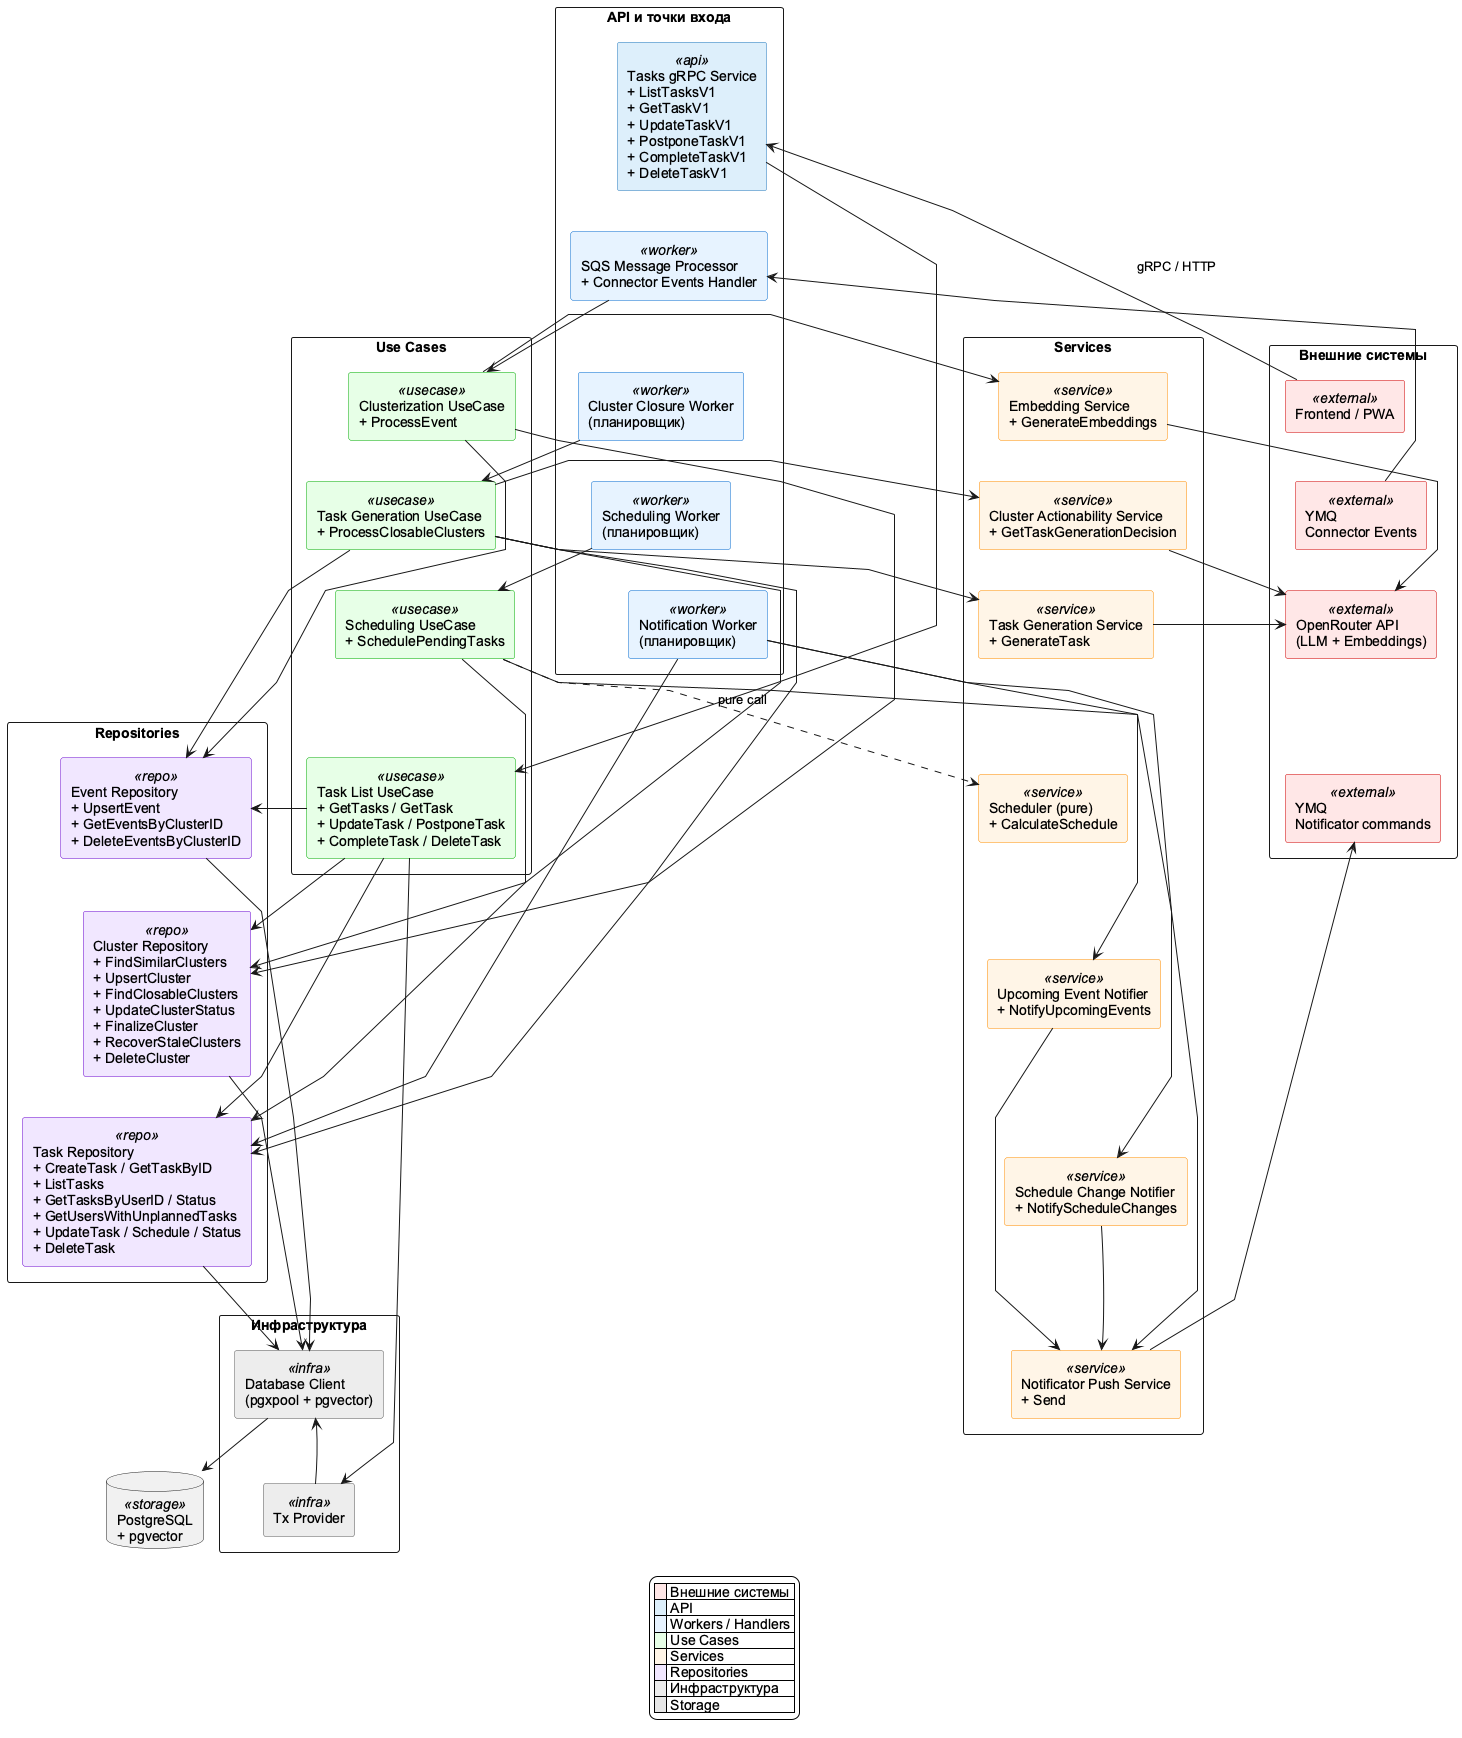

The diagram above was rendered by PlantUML. Its source (embedded in the PNG):
@startuml Tasker Service Architecture

skinparam shadowing false
skinparam componentStyle rectangle
skinparam defaultFontName Arial
skinparam linetype polyline
skinparam ranksep 40
skinparam nodesep 20
skinparam packageStyle rectangle
skinparam backgroundColor #FFFFFF
top to bottom direction

skinparam component {
    BackgroundColor<<external>> #FFE6E6
    BorderColor<<external>>     #CC0000
    BackgroundColor<<api>>      #DCEEFB
    BorderColor<<api>>          #2277BB
    BackgroundColor<<worker>>   #E6F3FF
    BorderColor<<worker>>       #0066CC
    BackgroundColor<<usecase>>  #E6FFE6
    BorderColor<<usecase>>      #00AA00
    BackgroundColor<<service>>  #FFF4E6
    BorderColor<<service>>      #FF8C00
    BackgroundColor<<repo>>     #F0E6FF
    BorderColor<<repo>>         #6600CC
    BackgroundColor<<infra>>    #ECECEC
    BorderColor<<infra>>        #555555
    BackgroundColor<<storage>>  #E6E6E6
    BorderColor<<storage>>      #666666
}

' ───────── Внешние системы (вход/выход) ─────────
package "Внешние системы" as ext {
    component "Frontend / PWA" as clients <<external>>
    component "YMQ\nConnector Events" as q_in <<external>>
    component "OpenRouter API\n(LLM + Embeddings)" as openrouter <<external>>
    component "YMQ\nNotificator commands" as q_out <<external>>

    clients    -[hidden]down- q_in
    q_in       -[hidden]down- openrouter
    openrouter -[hidden]down- q_out
}

' ───────── API + точки входа фоновых задач ─────────
package "API и точки входа" as entry {
    component "Tasks gRPC Service\n+ ListTasksV1\n+ GetTaskV1\n+ UpdateTaskV1\n+ PostponeTaskV1\n+ CompleteTaskV1\n+ DeleteTaskV1" as grpc_tasks <<api>>
    component "SQS Message Processor\n+ Connector Events Handler" as sqs_proc <<worker>>
    component "Cluster Closure Worker\n(планировщик)" as closure_worker <<worker>>
    component "Scheduling Worker\n(планировщик)" as scheduling_worker <<worker>>
    component "Notification Worker\n(планировщик)" as notification_worker <<worker>>

    grpc_tasks        -[hidden]down- sqs_proc
    sqs_proc          -[hidden]down- closure_worker
    closure_worker    -[hidden]down- scheduling_worker
    scheduling_worker -[hidden]down- notification_worker
}

' ───────── Use Cases ─────────
package "Use Cases" as uc_pkg {
    component "Clusterization UseCase\n+ ProcessEvent" as clusterization_uc <<usecase>>
    component "Task Generation UseCase\n+ ProcessClosableClusters" as taskgen_uc <<usecase>>
    component "Scheduling UseCase\n+ SchedulePendingTasks" as scheduling_uc <<usecase>>
    component "Task List UseCase\n+ GetTasks / GetTask\n+ UpdateTask / PostponeTask\n+ CompleteTask / DeleteTask" as tasklist_uc <<usecase>>

    clusterization_uc -[hidden]down- taskgen_uc
    taskgen_uc        -[hidden]down- scheduling_uc
    scheduling_uc     -[hidden]down- tasklist_uc
}

' ───────── Services ─────────
package "Services" as svc_pkg {
    component "Embedding Service\n+ GenerateEmbeddings" as embedding_service <<service>>
    component "Cluster Actionability Service\n+ GetTaskGenerationDecision" as actionability_service <<service>>
    component "Task Generation Service\n+ GenerateTask" as task_service <<service>>
    component "Scheduler (pure)\n+ CalculateSchedule" as scheduler_service <<service>>
    component "Upcoming Event Notifier\n+ NotifyUpcomingEvents" as upcoming_notifier <<service>>
    component "Schedule Change Notifier\n+ NotifyScheduleChanges" as schedule_change_notifier <<service>>
    component "Notificator Push Service\n+ Send" as notificator_push <<service>>

    embedding_service        -[hidden]down- actionability_service
    actionability_service    -[hidden]down- task_service
    task_service             -[hidden]down- scheduler_service
    scheduler_service        -[hidden]down- upcoming_notifier
    upcoming_notifier        -[hidden]down- schedule_change_notifier
    schedule_change_notifier -[hidden]down- notificator_push
}

' ───────── Repositories ─────────
package "Repositories" as repo_pkg {
    component "Event Repository\n+ UpsertEvent\n+ GetEventsByClusterID\n+ DeleteEventsByClusterID" as event_repo <<repo>>
    component "Cluster Repository\n+ FindSimilarClusters\n+ UpsertCluster\n+ FindClosableClusters\n+ UpdateClusterStatus\n+ FinalizeCluster\n+ RecoverStaleClusters\n+ DeleteCluster" as cluster_repo <<repo>>
    component "Task Repository\n+ CreateTask / GetTaskByID\n+ ListTasks\n+ GetTasksByUserID / Status\n+ GetUsersWithUnplannedTasks\n+ UpdateTask / Schedule / Status\n+ DeleteTask" as task_repo <<repo>>

    event_repo   -[hidden]down- cluster_repo
    cluster_repo -[hidden]down- task_repo
}

' ───────── Инфраструктура и хранилище ─────────
package "Инфраструктура" as infra {
    component "Database Client\n(pgxpool + pgvector)" as db_client <<infra>>
    component "Tx Provider" as tx_provider <<infra>>

    db_client -[hidden]down- tx_provider
}

database "PostgreSQL\n+ pgvector" as postgres <<storage>>

' ───────── Связи: входящие потоки ─────────
clients --> grpc_tasks : gRPC / HTTP
q_in --> sqs_proc

grpc_tasks         --> tasklist_uc
sqs_proc           --> clusterization_uc
closure_worker     --> taskgen_uc
scheduling_worker  --> scheduling_uc
notification_worker --> upcoming_notifier
notification_worker --> schedule_change_notifier
notification_worker --> task_repo

' ───────── Use Cases → Services / Repositories ─────────
clusterization_uc --> embedding_service
clusterization_uc --> cluster_repo
clusterization_uc --> event_repo

taskgen_uc --> actionability_service
taskgen_uc --> task_service
taskgen_uc --> cluster_repo
taskgen_uc --> event_repo
taskgen_uc --> task_repo

scheduling_uc --> task_repo
scheduling_uc ..> scheduler_service : pure call
scheduling_uc --> notificator_push

tasklist_uc --> task_repo
tasklist_uc --> event_repo
tasklist_uc --> cluster_repo
tasklist_uc --> tx_provider

' ───────── Services → внешний LLM / очередь ─────────
embedding_service     --> openrouter
actionability_service --> openrouter
task_service          --> openrouter

upcoming_notifier        --> notificator_push
schedule_change_notifier --> notificator_push
notificator_push --> q_out

' ───────── Repositories / Tx → DB Client → PostgreSQL ─────────
event_repo   --> db_client
cluster_repo --> db_client
task_repo    --> db_client
tx_provider  --> db_client
db_client    --> postgres

legend bottom
  |<#FFE6E6>   | Внешние системы |
  |<#DCEEFB>   | API |
  |<#E6F3FF>   | Workers / Handlers |
  |<#E6FFE6>   | Use Cases |
  |<#FFF4E6>   | Services |
  |<#F0E6FF>   | Repositories |
  |<#ECECEC>   | Инфраструктура |
  |<#E6E6E6>   | Storage |
endlegend

@enduml